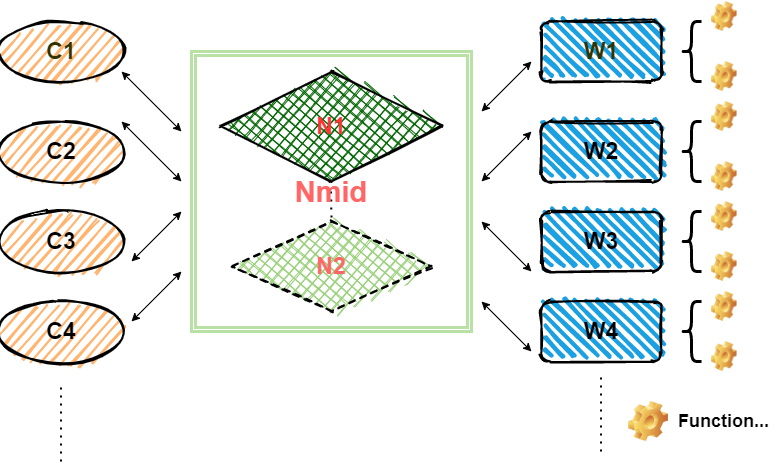

The diagram above was exported from draw.io. Its source (the exported page's mxGraphModel, read from the mxfile embedded in the PNG):
<mxGraphModel dx="1422" dy="832" grid="1" gridSize="10" guides="1" tooltips="1" connect="1" arrows="1" fold="1" page="1" pageScale="1" pageWidth="827" pageHeight="1169" math="0" shadow="0">
  <root>
    <mxCell id="0" />
    <mxCell id="1" parent="0" />
    <mxCell id="H0KVkgZVtEBKfobB9sus-11" value="" style="endArrow=none;dashed=1;html=1;dashPattern=1 3;strokeWidth=2;" parent="1" edge="1">
      <mxGeometry width="50" height="50" relative="1" as="geometry">
        <mxPoint x="379.5" y="340" as="sourcePoint" />
        <mxPoint x="380" y="370" as="targetPoint" />
      </mxGeometry>
    </mxCell>
    <mxCell id="H0KVkgZVtEBKfobB9sus-15" value="&lt;b&gt;&lt;font style=&quot;font-size: 23px&quot; color=&quot;#ff3333&quot;&gt;N1&lt;/font&gt;&lt;/b&gt;" style="rhombus;whiteSpace=wrap;html=1;strokeWidth=2;fillWeight=-1;hachureGap=8;fillStyle=cross-hatch;fillColor=#006600;sketch=1;" parent="1" vertex="1">
      <mxGeometry x="270" y="220" width="220" height="110" as="geometry" />
    </mxCell>
    <mxCell id="H0KVkgZVtEBKfobB9sus-16" value="&lt;b&gt;&lt;font style=&quot;font-size: 23px&quot; color=&quot;#333300&quot;&gt;W1&lt;/font&gt;&lt;/b&gt;" style="rounded=1;whiteSpace=wrap;html=1;strokeWidth=2;fillWeight=4;hachureGap=8;hachureAngle=45;fillColor=#1ba1e2;sketch=1;" parent="1" vertex="1">
      <mxGeometry x="590" y="170" width="120" height="60" as="geometry" />
    </mxCell>
    <mxCell id="H0KVkgZVtEBKfobB9sus-17" value="&lt;span style=&quot;font-size: 23px&quot;&gt;&lt;b&gt;W2&lt;/b&gt;&lt;/span&gt;" style="rounded=1;whiteSpace=wrap;html=1;strokeWidth=2;fillWeight=4;hachureGap=8;hachureAngle=45;fillColor=#1ba1e2;sketch=1;" parent="1" vertex="1">
      <mxGeometry x="590" y="270" width="120" height="60" as="geometry" />
    </mxCell>
    <mxCell id="H0KVkgZVtEBKfobB9sus-18" value="&lt;b&gt;&lt;font style=&quot;font-size: 23px&quot;&gt;W3&lt;/font&gt;&lt;/b&gt;" style="rounded=1;whiteSpace=wrap;html=1;strokeWidth=2;fillWeight=4;hachureGap=8;hachureAngle=45;fillColor=#1ba1e2;sketch=1;" parent="1" vertex="1">
      <mxGeometry x="590" y="360" width="120" height="60" as="geometry" />
    </mxCell>
    <mxCell id="H0KVkgZVtEBKfobB9sus-19" value="&lt;b&gt;&lt;font style=&quot;font-size: 23px&quot;&gt;W4&lt;/font&gt;&lt;/b&gt;" style="rounded=1;whiteSpace=wrap;html=1;strokeWidth=2;fillWeight=4;hachureGap=8;hachureAngle=45;fillColor=#1ba1e2;sketch=1;" parent="1" vertex="1">
      <mxGeometry x="590" y="450" width="120" height="60" as="geometry" />
    </mxCell>
    <mxCell id="H0KVkgZVtEBKfobB9sus-20" value="&lt;b&gt;&lt;font style=&quot;font-size: 23px&quot; color=&quot;#333300&quot;&gt;C1&lt;/font&gt;&lt;/b&gt;" style="ellipse;whiteSpace=wrap;html=1;strokeWidth=2;fillWeight=2;hachureGap=8;fillStyle=auto;sketch=1;fillColor=#FFB570;" parent="1" vertex="1">
      <mxGeometry x="50" y="170" width="120" height="60" as="geometry" />
    </mxCell>
    <mxCell id="H0KVkgZVtEBKfobB9sus-21" value="&lt;b&gt;&lt;font style=&quot;font-size: 23px&quot;&gt;C2&lt;/font&gt;&lt;/b&gt;" style="ellipse;whiteSpace=wrap;html=1;strokeWidth=2;fillWeight=2;hachureGap=8;fillStyle=auto;sketch=1;fillColor=#FFB570;" parent="1" vertex="1">
      <mxGeometry x="50" y="270" width="120" height="60" as="geometry" />
    </mxCell>
    <mxCell id="H0KVkgZVtEBKfobB9sus-22" value="&lt;b&gt;&lt;font style=&quot;font-size: 23px&quot;&gt;C3&lt;/font&gt;&lt;/b&gt;" style="ellipse;whiteSpace=wrap;html=1;strokeWidth=2;fillWeight=2;hachureGap=8;fillStyle=auto;sketch=1;fillColor=#FFB570;" parent="1" vertex="1">
      <mxGeometry x="50" y="360" width="120" height="60" as="geometry" />
    </mxCell>
    <mxCell id="H0KVkgZVtEBKfobB9sus-23" value="&lt;b&gt;&lt;font style=&quot;font-size: 23px&quot;&gt;C4&lt;/font&gt;&lt;/b&gt;" style="ellipse;whiteSpace=wrap;html=1;strokeWidth=2;fillWeight=2;hachureGap=8;fillStyle=auto;sketch=1;fillColor=#FFB570;" parent="1" vertex="1">
      <mxGeometry x="50" y="450" width="120" height="60" as="geometry" />
    </mxCell>
    <mxCell id="H0KVkgZVtEBKfobB9sus-24" value="&lt;b&gt;&lt;font style=&quot;font-size: 23px&quot; color=&quot;#ff6666&quot;&gt;N2&lt;/font&gt;&lt;/b&gt;" style="rhombus;whiteSpace=wrap;html=1;strokeWidth=2;fillWeight=-1;hachureGap=8;fillStyle=cross-hatch;sketch=1;dashed=1;fillColor=#97D077;" parent="1" vertex="1">
      <mxGeometry x="280" y="370" width="200" height="90" as="geometry" />
    </mxCell>
    <mxCell id="H0KVkgZVtEBKfobB9sus-26" value="" style="shape=curlyBracket;whiteSpace=wrap;html=1;rounded=1;fillColor=#97D077;strokeWidth=3;" parent="1" vertex="1">
      <mxGeometry x="730" y="170" width="20" height="60" as="geometry" />
    </mxCell>
    <mxCell id="H0KVkgZVtEBKfobB9sus-27" value="" style="shape=curlyBracket;whiteSpace=wrap;html=1;rounded=1;fillColor=#97D077;strokeWidth=3;" parent="1" vertex="1">
      <mxGeometry x="730" y="270" width="20" height="60" as="geometry" />
    </mxCell>
    <mxCell id="H0KVkgZVtEBKfobB9sus-28" value="" style="shape=curlyBracket;whiteSpace=wrap;html=1;rounded=1;fillColor=#97D077;strokeWidth=3;" parent="1" vertex="1">
      <mxGeometry x="730" y="360" width="20" height="60" as="geometry" />
    </mxCell>
    <mxCell id="H0KVkgZVtEBKfobB9sus-29" value="" style="shape=curlyBracket;whiteSpace=wrap;html=1;rounded=1;fillColor=#97D077;strokeWidth=3;" parent="1" vertex="1">
      <mxGeometry x="730" y="450" width="20" height="60" as="geometry" />
    </mxCell>
    <mxCell id="H0KVkgZVtEBKfobB9sus-44" value="&lt;b&gt;&lt;font style=&quot;font-size: 29px&quot; color=&quot;#ff6666&quot;&gt;Nmid&lt;/font&gt;&lt;/b&gt;" style="shape=ext;double=1;whiteSpace=wrap;html=1;aspect=fixed;strokeWidth=3;gradientColor=#ffffff;fillColor=none;strokeColor=#B9E0A5;" parent="1" vertex="1">
      <mxGeometry x="240" y="200" width="280" height="280" as="geometry" />
    </mxCell>
    <mxCell id="H0KVkgZVtEBKfobB9sus-45" value="" style="endArrow=none;dashed=1;html=1;dashPattern=1 3;strokeWidth=2;" parent="1" edge="1">
      <mxGeometry width="50" height="50" relative="1" as="geometry">
        <mxPoint x="109.5" y="610" as="sourcePoint" />
        <mxPoint x="109.5" y="530" as="targetPoint" />
      </mxGeometry>
    </mxCell>
    <mxCell id="H0KVkgZVtEBKfobB9sus-46" value="" style="endArrow=none;dashed=1;html=1;dashPattern=1 3;strokeWidth=2;" parent="1" edge="1">
      <mxGeometry width="50" height="50" relative="1" as="geometry">
        <mxPoint x="649.5" y="600" as="sourcePoint" />
        <mxPoint x="649.5" y="520" as="targetPoint" />
      </mxGeometry>
    </mxCell>
    <mxCell id="H0KVkgZVtEBKfobB9sus-47" value="" style="endArrow=classic;startArrow=classic;html=1;" parent="1" edge="1">
      <mxGeometry width="50" height="50" relative="1" as="geometry">
        <mxPoint x="180" y="470" as="sourcePoint" />
        <mxPoint x="230" y="420" as="targetPoint" />
      </mxGeometry>
    </mxCell>
    <mxCell id="H0KVkgZVtEBKfobB9sus-48" value="" style="endArrow=classic;startArrow=classic;html=1;" parent="1" edge="1">
      <mxGeometry width="50" height="50" relative="1" as="geometry">
        <mxPoint x="180" y="410" as="sourcePoint" />
        <mxPoint x="230" y="360" as="targetPoint" />
      </mxGeometry>
    </mxCell>
    <mxCell id="H0KVkgZVtEBKfobB9sus-49" value="" style="endArrow=classic;startArrow=classic;html=1;" parent="1" edge="1">
      <mxGeometry width="50" height="50" relative="1" as="geometry">
        <mxPoint x="170" y="220" as="sourcePoint" />
        <mxPoint x="230" y="280" as="targetPoint" />
      </mxGeometry>
    </mxCell>
    <mxCell id="H0KVkgZVtEBKfobB9sus-50" value="" style="endArrow=classic;startArrow=classic;html=1;" parent="1" edge="1">
      <mxGeometry width="50" height="50" relative="1" as="geometry">
        <mxPoint x="170" y="270" as="sourcePoint" />
        <mxPoint x="230" y="330" as="targetPoint" />
      </mxGeometry>
    </mxCell>
    <mxCell id="H0KVkgZVtEBKfobB9sus-51" value="" style="endArrow=classic;startArrow=classic;html=1;" parent="1" edge="1">
      <mxGeometry width="50" height="50" relative="1" as="geometry">
        <mxPoint x="530" y="260" as="sourcePoint" />
        <mxPoint x="580" y="210" as="targetPoint" />
      </mxGeometry>
    </mxCell>
    <mxCell id="H0KVkgZVtEBKfobB9sus-52" value="" style="endArrow=classic;startArrow=classic;html=1;" parent="1" edge="1">
      <mxGeometry width="50" height="50" relative="1" as="geometry">
        <mxPoint x="530" y="330" as="sourcePoint" />
        <mxPoint x="580" y="280" as="targetPoint" />
      </mxGeometry>
    </mxCell>
    <mxCell id="H0KVkgZVtEBKfobB9sus-53" value="" style="endArrow=classic;startArrow=classic;html=1;" parent="1" edge="1">
      <mxGeometry width="50" height="50" relative="1" as="geometry">
        <mxPoint x="530" y="450" as="sourcePoint" />
        <mxPoint x="580" y="500" as="targetPoint" />
      </mxGeometry>
    </mxCell>
    <mxCell id="H0KVkgZVtEBKfobB9sus-54" value="" style="endArrow=classic;startArrow=classic;html=1;" parent="1" edge="1">
      <mxGeometry width="50" height="50" relative="1" as="geometry">
        <mxPoint x="530" y="370" as="sourcePoint" />
        <mxPoint x="580" y="420" as="targetPoint" />
      </mxGeometry>
    </mxCell>
    <mxCell id="H0KVkgZVtEBKfobB9sus-55" value="" style="shape=image;html=1;verticalLabelPosition=bottom;verticalAlign=top;imageAspect=1;aspect=fixed;image=img/clipart/Gear_128x128.png;strokeColor=#B9E0A5;strokeWidth=3;fillColor=none;gradientColor=#ffffff;" parent="1" vertex="1">
      <mxGeometry x="760" y="150" width="25.58" height="30" as="geometry" />
    </mxCell>
    <mxCell id="H0KVkgZVtEBKfobB9sus-56" value="" style="shape=image;html=1;verticalLabelPosition=bottom;verticalAlign=top;imageAspect=1;aspect=fixed;image=img/clipart/Gear_128x128.png;strokeColor=#B9E0A5;strokeWidth=3;fillColor=none;gradientColor=#ffffff;" parent="1" vertex="1">
      <mxGeometry x="760" y="210" width="25.58" height="30" as="geometry" />
    </mxCell>
    <mxCell id="H0KVkgZVtEBKfobB9sus-57" value="" style="shape=image;html=1;verticalLabelPosition=bottom;verticalAlign=top;imageAspect=1;aspect=fixed;image=img/clipart/Gear_128x128.png;strokeColor=#B9E0A5;strokeWidth=3;fillColor=none;gradientColor=#ffffff;" parent="1" vertex="1">
      <mxGeometry x="760" y="250" width="25.58" height="30" as="geometry" />
    </mxCell>
    <mxCell id="H0KVkgZVtEBKfobB9sus-58" value="" style="shape=image;html=1;verticalLabelPosition=bottom;verticalAlign=top;imageAspect=1;aspect=fixed;image=img/clipart/Gear_128x128.png;strokeColor=#B9E0A5;strokeWidth=3;fillColor=none;gradientColor=#ffffff;" parent="1" vertex="1">
      <mxGeometry x="760" y="310" width="25.58" height="30" as="geometry" />
    </mxCell>
    <mxCell id="H0KVkgZVtEBKfobB9sus-59" value="" style="shape=image;html=1;verticalLabelPosition=bottom;verticalAlign=top;imageAspect=1;aspect=fixed;image=img/clipart/Gear_128x128.png;strokeColor=#B9E0A5;strokeWidth=3;fillColor=none;gradientColor=#ffffff;" parent="1" vertex="1">
      <mxGeometry x="760" y="350" width="25.58" height="30" as="geometry" />
    </mxCell>
    <mxCell id="H0KVkgZVtEBKfobB9sus-60" value="" style="shape=image;html=1;verticalLabelPosition=bottom;verticalAlign=top;imageAspect=1;aspect=fixed;image=img/clipart/Gear_128x128.png;strokeColor=#B9E0A5;strokeWidth=3;fillColor=none;gradientColor=#ffffff;" parent="1" vertex="1">
      <mxGeometry x="760" y="400" width="25.58" height="30" as="geometry" />
    </mxCell>
    <mxCell id="H0KVkgZVtEBKfobB9sus-61" value="" style="shape=image;html=1;verticalLabelPosition=bottom;verticalAlign=top;imageAspect=1;aspect=fixed;image=img/clipart/Gear_128x128.png;strokeColor=#B9E0A5;strokeWidth=3;fillColor=none;gradientColor=#ffffff;" parent="1" vertex="1">
      <mxGeometry x="760" y="440" width="25.58" height="30" as="geometry" />
    </mxCell>
    <mxCell id="H0KVkgZVtEBKfobB9sus-62" value="" style="shape=image;html=1;verticalLabelPosition=bottom;verticalAlign=top;imageAspect=1;aspect=fixed;image=img/clipart/Gear_128x128.png;strokeColor=#B9E0A5;strokeWidth=3;fillColor=none;gradientColor=#ffffff;" parent="1" vertex="1">
      <mxGeometry x="760" y="490" width="25.58" height="30" as="geometry" />
    </mxCell>
    <mxCell id="H0KVkgZVtEBKfobB9sus-63" value="" style="shape=image;html=1;verticalLabelPosition=bottom;verticalAlign=top;imageAspect=0;image=img/clipart/Gear_128x128.png;strokeColor=#B9E0A5;strokeWidth=3;fillColor=none;gradientColor=#ffffff;" parent="1" vertex="1">
      <mxGeometry x="677" y="550" width="40" height="40" as="geometry" />
    </mxCell>
    <mxCell id="H0KVkgZVtEBKfobB9sus-66" value="&lt;b&gt;&lt;font style=&quot;font-size: 18px&quot;&gt;Function...&lt;/font&gt;&lt;/b&gt;" style="text;html=1;align=center;verticalAlign=middle;resizable=0;points=[];autosize=1;" parent="1" vertex="1">
      <mxGeometry x="717" y="560" width="110" height="20" as="geometry" />
    </mxCell>
  </root>
</mxGraphModel>